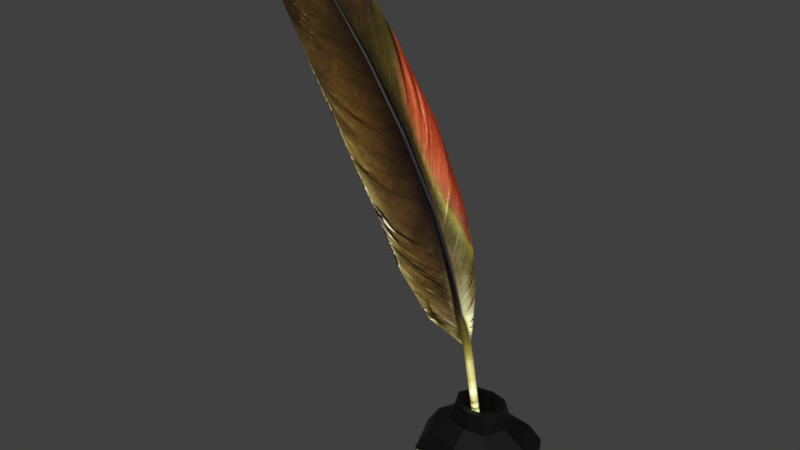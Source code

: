 # Source: quill.blend  (saved by Blender 5.2.45; exported with 4.5.12 LTS)
import bpy
from mathutils import Matrix  # noqa: F401  (used for matrix-valued properties, if any)

bpy.ops.wm.read_factory_settings(use_empty=True)
scene = bpy.context.scene
scene.name = 'Scene'

# ---- collections
col_collection_1 = bpy.data.collections.new('Collection 1'); scene.collection.children.link(col_collection_1)

# ---- images (referenced by path relative to the original .blend; pixels are not part of the script)
import os
ASSET_DIR = os.environ.get("B2B_ASSET_DIR", "")  # directory of the original .blend (textures are referenced by path, not embedded)
HERE = os.path.dirname(os.path.abspath(__file__))  # packed textures are extracted next to this script under _unpacked/

def load_image(name, relpath, width, height, colorspace="sRGB"):
    """Load a texture the original file referenced (path relative to the .blend, or extracted next to this script)."""
    p = next((c for c in (os.path.join(HERE, relpath), os.path.join(ASSET_DIR, relpath)) if relpath and os.path.exists(c)), "")
    if p:
        img = bpy.data.images.load(p, check_existing=True)
        img.name = name
    else:  # same state as the original file: an image datablock whose file is absent (Cycles renders it pink)
        img = bpy.data.images.new(name, width, height)
        img.source = "FILE"
        img.filepath = "//" + (relpath or name)
    img.colorspace_settings.name = colorspace
    return img
img_screenshot1_png = load_image('screenshot1.png', '_unpacked/inkwell.b89b2219.png', 512, 512, 'sRGB')

# ---- materials (node trees are filled in below, after node groups)
mat_inkwell_mat = bpy.data.materials.new('inkwell_mat')
mat_inkwell_mat.use_backface_culling_lightprobe_volume = False
mat_inkwell_mat.use_transparent_shadow = False

# ---- material node trees
mat_inkwell_mat.use_nodes = True; mat_inkwell_mat.node_tree.nodes.clear()
_N = mat_inkwell_mat.node_tree.nodes; _L = mat_inkwell_mat.node_tree.links
n0 = _N.new('ShaderNodeOutputMaterial'); n0.name = 'Material Output'; n0.location = (300, 300)
n1 = _N.new('ShaderNodeBsdfPrincipled'); n1.name = 'Principled BSDF'; n1.location = (10, 300)
n1.distribution = 'GGX'
n1.subsurface_method = 'BURLEY'
n1.inputs[3].default_value = 1.45
n1.inputs[27].default_value = (0.0, 0.0, 0.0, 1.0)
n1.inputs[28].default_value = 1.0
n2 = _N.new('ShaderNodeTexImage'); n2.name = 'Image Texture'; n2.location = (-280, 280)
n2.image = img_screenshot1_png
n3 = _N.new('ShaderNodeMixRGB'); n3.name = 'InventoryVisibility'; n3.location = (-240, 500)
n3.label = 'Brighter on black inventory'
n3.blend_type = 'MULTIPLY'
n3.inputs[0].default_value = 1.0
n3.inputs[2].default_value = (3.0, 3.0, 3.0, 1.0)
_L.new(n1.outputs[0], n0.inputs[0])
_L.new(n2.outputs[0], n3.inputs[1])
_L.new(n3.outputs[0], n1.inputs[0])
n0.is_active_output = True

# ---- world
world_world = bpy.data.worlds.new('World'); scene.world = world_world
world_world.use_nodes = True; world_world.node_tree.nodes.clear()
_N = world_world.node_tree.nodes; _L = world_world.node_tree.links
n0 = _N.new('ShaderNodeOutputWorld'); n0.name = 'World Output'; n0.location = (280, 0)
n1 = _N.new('ShaderNodeBackground'); n1.name = 'Background'; n1.location = (0, 0)
n1.inputs[0].default_value = (0.05088, 0.05088, 0.05088, 1.0)
n2 = _N.new('NodeFrame'); n2.name = 'Frame'; n2.location = (0, 0)
n2.label = 'Versioning: Use Nodes was removed'
n2.width = 160
n0.parent = n2
n1.parent = n2
_L.new(n1.outputs[0], n0.inputs[0])
n0.is_active_output = True
world_world.color = (0.05088, 0.05088, 0.05088)
world_world.use_sun_shadow = False
world_world.sun_shadow_jitter_overblur = 0.0
world_world.cycles.sampling_method = 'MANUAL'

# ---- meshes
me_cube_010 = bpy.data.meshes.new('Cube.010')
me_cube_010.from_pydata([(0.02887, 0.0, 0.00473), (0.04272, 0.03344, 0.00473), (0.07616, 0.03784, 0.00473), (0.1096, 0.03344, 0.00473), (0.1235, 0.0, 0.00473), (0.04272, -0.03344, 0.05203), (0.07616, -0.03784, 0.05203), (0.1096, -0.03344, 0.00473), (0.03833, 0.0, 0.06621), (0.04941, 0.02675, 0.06621), (0.1096, -0.03344, 0.05203), (0.1235, 0.0, 0.05203), (0.1096, 0.03344, 0.05203), (0.07616, -0.03784, 0.00473), (0.07616, 0.03027, 0.06621), (0.1029, 0.02675, 0.06621), (0.114, 0.0, 0.06621), (0.07616, 0.03784, 0.05203), (0.04272, 0.03344, 0.05203), (0.02887, 0.0, 0.05203), (0.04272, -0.03344, 0.00473), (0.1029, -0.02675, 0.06621), (0.07616, -0.03027, 0.06621), (0.04941, -0.02675, 0.06621), (0.05346, 0.0, 0.07567), (0.06011, 0.01605, 0.07567), (0.07616, 0.01816, 0.07567), (0.09222, 0.01605, 0.07567), (0.09887, 0.0, 0.07567), (0.09222, -0.01605, 0.07567), (0.07616, -0.01816, 0.07567), (0.06011, -0.01605, 0.07567), (0.05671, 0.0, 0.08986), (0.06361, 0.0137, 0.08986), (0.07616, 0.01625, 0.08986), (0.08872, 0.0137, 0.08986), (0.09562, 0.0, 0.08986), (0.08872, -0.0137, 0.08986), (0.07616, -0.01625, 0.08986), (0.06361, -0.0137, 0.08986), (0.06188, 0.0, 0.08986), (0.06692, 0.01019, 0.08986), (0.07616, 0.01209, 0.08986), (0.08541, 0.01019, 0.08986), (0.09045, 0.0, 0.08986), (0.08541, -0.01019, 0.08986), (0.07616, -0.01209, 0.08986), (0.06692, -0.01019, 0.08986), (0.06188, 0.0, 0.06621), (0.06692, 0.01019, 0.06621), (0.07616, 0.01209, 0.06621), (0.08541, 0.01019, 0.06621), (0.09045, 0.0, 0.06621), (0.08541, -0.01019, 0.06621), (0.07616, -0.01209, 0.06621), (0.06692, -0.01019, 0.06621), (0.0336, 0.0, 7.054e-10), (0.04607, 0.0301, 0.0), (0.07616, 0.03405, 3.527e-10), (0.1063, 0.0301, 0.0), (0.1187, 0.0, 0.0), (0.1063, -0.0301, 0.0), (0.07616, -0.03405, 3.527e-10), (0.04607, -0.0301, 0.0), (0.07709, -0.001711, 0.06663), (0.07765, 0.0, 0.06663), (0.06604, 0.0, 0.1351), (0.06543, -0.001901, 0.1349), (0.05928, -0.001901, 0.1598), (0.06385, -0.003076, 0.1346), (0.0577, -0.003076, 0.1594), (0.06189, -0.003076, 0.1342), (0.05575, -0.003076, 0.159), (0.06031, -0.001901, 0.1339), (0.05417, -0.001901, 0.1587), (0.0597, 0.0, 0.1337), (-0.0923, 0.0, 0.42), (0.06031, 0.001901, 0.1339), (0.05417, 0.001901, 0.1587), (0.06189, 0.003076, 0.1342), (0.05575, 0.003076, 0.159), (0.06385, 0.003076, 0.1346), (0.0577, 0.003076, 0.1594), (0.06543, 0.001901, 0.1349), (0.05928, 0.001901, 0.1598), (0.07564, -0.002768, 0.06662), (0.07384, -0.002768, 0.06661), (0.07238, -0.001711, 0.0666), (0.07183, 0.0, 0.0666), (0.07238, 0.001711, 0.0666), (0.07384, 0.002768, 0.06661), (0.07564, 0.002768, 0.06662), (0.07709, 0.001711, 0.06663), (0.04977, -0.001901, 0.1932), (0.0482, -0.003076, 0.1928), (0.04626, -0.003076, 0.1923), (0.04469, -0.001901, 0.1919), (0.04469, 0.001901, 0.1919), (0.04626, 0.003076, 0.1923), (0.0482, 0.003076, 0.1928), (0.04977, 0.001901, 0.1932), (-0.04248, 0.0, 0.397), (0.03287, -0.001711, 0.2342), (0.03154, -0.002768, 0.2336), (0.02988, -0.002768, 0.2329), (0.02854, -0.001711, 0.2324), (0.02854, 0.001711, 0.2324), (0.02988, 0.002768, 0.2329), (0.03154, 0.002768, 0.2336), (0.03287, 0.001711, 0.2342), (0.006564, -0.001521, 0.2808), (0.005458, -0.002461, 0.2801), (0.004091, -0.002461, 0.2793), (0.002984, -0.001521, 0.2786), (0.002984, 0.001521, 0.2786), (0.004091, 0.002461, 0.2793), (0.005458, 0.002461, 0.2801), (0.006564, 0.001521, 0.2808), (-0.02766, -0.001331, 0.3305), (-0.02858, -0.002153, 0.3298), (-0.02973, -0.002153, 0.329), (-0.03065, -0.001331, 0.3284), (-0.005359, 0.0, 0.3516), (-0.03065, 0.001331, 0.3284), (-0.02973, 0.002153, 0.329), (-0.02858, 0.002153, 0.3298), (-0.02766, 0.001331, 0.3305), (-0.06397, -0.0006655, 0.3734), (-0.06441, -0.001077, 0.373), (-0.06496, -0.001077, 0.3726), (-0.06539, -0.0006655, 0.3722), (-0.06539, 0.0006653, 0.3722), (-0.06496, 0.001076, 0.3726), (-0.06441, 0.001076, 0.373), (-0.06397, 0.0006653, 0.3734), (-0.106, 0.0, 0.4182), (0.02804, 0.0, 0.1421), (-0.0007048, 0.0, 0.1738), (0.03114, 0.0, 0.2994), (-0.01905, 0.0, 0.207), (0.0563, 0.0, 0.2444), (0.06469, 0.0, 0.2137), (-0.04644, 0.0, 0.2504), (-0.08928, 0.0, 0.3207), (-0.1187, 0.0, 0.3697), (0.06764, 0.0, 0.1932), (0.06859, 0.0, 0.1808), (-0.1235, 0.0, 0.3954), (-0.1163, 0.0, 0.4176)], [], [(17, 18, 9), (0, 20, 5), (6, 10, 21), (19, 18, 1), (12, 17, 15), (4, 3, 12), (11, 12, 15), (13, 7, 10), (3, 2, 17), (5, 6, 23), (7, 4, 11), (19, 5, 23), (2, 1, 18), (8, 9, 19), (10, 11, 16), (20, 13, 6), (22, 21, 29), (15, 14, 27), (8, 23, 31), (24, 25, 9), (16, 15, 27), (14, 9, 25), (23, 22, 31), (21, 16, 28), (30, 29, 37), (26, 25, 33), (29, 28, 36), (24, 31, 32), (32, 33, 25), (28, 27, 36), (31, 30, 39), (27, 26, 35), (39, 38, 47), (35, 34, 43), (38, 37, 45), (34, 33, 41), (37, 36, 44), (32, 39, 40), (40, 41, 33), (36, 35, 44), (40, 47, 55), (48, 49, 41), (44, 43, 51), (47, 46, 54), (43, 42, 50), (46, 45, 53), (42, 41, 49), (45, 44, 52), (48, 55, 49), (58, 57, 2), (61, 60, 4), (0, 1, 57), (60, 59, 3), (56, 63, 20), (59, 58, 2), (63, 62, 13), (62, 61, 13), (63, 56, 62), (14, 17, 9), (19, 0, 5), (22, 6, 21), (0, 19, 1), (17, 14, 15), (11, 4, 12), (16, 11, 15), (6, 13, 10), (12, 3, 17), (6, 22, 23), (10, 7, 11), (8, 19, 23), (17, 2, 18), (9, 18, 19), (21, 10, 16), (5, 20, 6), (30, 22, 29), (14, 26, 27), (24, 8, 31), (8, 24, 9), (28, 16, 27), (26, 14, 25), (22, 30, 31), (29, 21, 28), (38, 30, 37), (34, 26, 33), (37, 29, 36), (31, 39, 32), (24, 32, 25), (27, 35, 36), (30, 38, 39), (26, 34, 35), (38, 46, 47), (34, 42, 43), (46, 38, 45), (42, 34, 41), (45, 37, 44), (39, 47, 40), (32, 40, 33), (35, 43, 44), (48, 40, 55), (40, 48, 41), (52, 44, 51), (55, 47, 54), (51, 43, 50), (54, 46, 53), (50, 42, 49), (53, 45, 52), (55, 54, 49), (54, 53, 49), (53, 52, 49), (52, 51, 49), (51, 50, 49), (57, 1, 2), (7, 61, 4), (56, 0, 57), (4, 60, 3), (0, 56, 20), (3, 59, 2), (20, 63, 13), (61, 7, 13), (56, 57, 62), (57, 58, 62), (58, 59, 62), (59, 60, 62), (60, 61, 62), (67, 69, 85, 64), (77, 79, 90, 89), (67, 68, 70, 69), (79, 81, 91, 90), (69, 70, 72, 71), (69, 71, 86, 85), (71, 72, 74, 73), (81, 83, 92, 91), (71, 73, 87, 86), (83, 66, 65, 92), (77, 78, 80, 79), (75, 77, 89, 88), (79, 80, 82, 81), (72, 70, 94, 95), (81, 82, 84, 83), (66, 67, 64, 65), (73, 75, 88, 87), (82, 80, 98, 99), (70, 68, 93, 94), (80, 78, 97, 98), (78, 77, 136, 137), (74, 72, 95, 96), (84, 82, 99, 100), (84, 100, 141, 145), (146, 66, 83), (105, 104, 112, 113), (117, 116, 125, 126), (137, 136, 73, 74), (143, 142, 105, 113), (107, 106, 114, 115), (138, 140, 109, 117), (108, 107, 115, 116), (103, 102, 110, 111), (109, 108, 116, 117), (104, 103, 111, 112), (145, 146, 83, 84), (112, 111, 119, 120), (113, 112, 120, 121), (147, 144, 121, 130), (115, 114, 123, 124), (116, 115, 124, 125), (111, 110, 118, 119), (74, 96, 139, 137), (125, 124, 132, 133), (119, 118, 127, 128), (126, 125, 133, 134), (120, 119, 128, 129), (121, 120, 129, 130), (101, 122, 126, 134), (144, 143, 113, 121), (124, 123, 131, 132), (127, 118, 122, 101), (122, 138, 117, 126), (131, 123, 144, 147), (123, 114, 143, 144), (102, 93, 141, 140), (137, 139, 97, 78), (114, 106, 142, 143), (68, 67, 146, 145), (106, 97, 139, 142), (136, 75, 73), (136, 77, 75), (110, 102, 140, 138), (142, 139, 96, 105), (146, 67, 66), (118, 110, 138, 122), (93, 68, 145, 141), (96, 95, 104, 105), (95, 94, 103, 104), (100, 99, 108, 109), (94, 93, 102, 103), (99, 98, 107, 108), (98, 97, 106, 107), (140, 141, 100, 109), (148, 147, 130, 135), (132, 131, 135), (133, 132, 135), (128, 127, 135), (134, 133, 135), (129, 128, 135), (130, 129, 135), (76, 101, 134, 135), (135, 127, 101, 76), (135, 131, 147, 148)])
_uv = me_cube_010.uv_layers.new(name='UVMap')
_uv.uv.foreach_set('vector', [0.2076, 0.2898, 0.3073, 0.2898, 0.2549, 0.3327, 0.07042, 0.1432, 0.1059, 0.1542, 0.1064, 0.2896, 0.2076, 0.29, 0.3082, 0.2895, 0.2548, 0.3325, 0.3317, 0.3279, 0.3073, 0.2898, 0.3085, 0.1545, 0.1062, 0.2892, 0.2076, 0.2898, 0.1595, 0.3306, 0.07053, 0.1427, 0.1071, 0.1542, 0.1062, 0.2892, 0.08816, 0.327, 0.1062, 0.2892, 0.1595, 0.3306, 0.211, 0.1544, 0.3076, 0.1549, 0.3082, 0.2895, 0.1071, 0.1542, 0.2107, 0.1549, 0.2076, 0.2898, 0.1064, 0.2896, 0.2076, 0.29, 0.1592, 0.3303, 0.3076, 0.1549, 0.3377, 0.1414, 0.332, 0.3282, 0.08828, 0.3265, 0.1064, 0.2896, 0.1592, 0.3303, 0.2107, 0.1549, 0.3085, 0.1545, 0.3073, 0.2898, 0.3071, 0.3704, 0.2549, 0.3327, 0.3317, 0.3279, 0.3082, 0.2895, 0.332, 0.3282, 0.3075, 0.3711, 0.1059, 0.1542, 0.211, 0.1544, 0.2076, 0.29, 0.2067, 0.3309, 0.2548, 0.3325, 0.2409, 0.3753, 0.1595, 0.3306, 0.2067, 0.3315, 0.1693, 0.3716, 0.1076, 0.3648, 0.1592, 0.3303, 0.1691, 0.3712, 0.2729, 0.4067, 0.2408, 0.3752, 0.2549, 0.3327, 0.1079, 0.3648, 0.1595, 0.3306, 0.1693, 0.3716, 0.2067, 0.3315, 0.2549, 0.3327, 0.2408, 0.3752, 0.1592, 0.3303, 0.2067, 0.3309, 0.1691, 0.3712, 0.2548, 0.3325, 0.3075, 0.3711, 0.2727, 0.4059, 0.2047, 0.3688, 0.2409, 0.3753, 0.2261, 0.4112, 0.2046, 0.3688, 0.2408, 0.3752, 0.2261, 0.4116, 0.2409, 0.3753, 0.2727, 0.4059, 0.2513, 0.4372, 0.1352, 0.3958, 0.1691, 0.3712, 0.1502, 0.4285, 0.2509, 0.4366, 0.2261, 0.4116, 0.2408, 0.3752, 0.1347, 0.3959, 0.1693, 0.3716, 0.15, 0.4284, 0.1691, 0.3712, 0.2047, 0.3688, 0.1783, 0.4066, 0.1693, 0.3716, 0.2046, 0.3688, 0.178, 0.4066, 0.1783, 0.4066, 0.2022, 0.4078, 0.181, 0.4177, 0.178, 0.4066, 0.2023, 0.4076, 0.181, 0.4175, 0.2022, 0.4078, 0.2261, 0.4112, 0.2213, 0.422, 0.2023, 0.4076, 0.2261, 0.4116, 0.2212, 0.4224, 0.2261, 0.4112, 0.2513, 0.4372, 0.2399, 0.4437, 0.1502, 0.4285, 0.1783, 0.4066, 0.1597, 0.4355, 0.2399, 0.4432, 0.2212, 0.4224, 0.2261, 0.4116, 0.15, 0.4284, 0.178, 0.4066, 0.1598, 0.4359, 0.8903, 0.906, 0.8766, 0.906, 0.8766, 0.8775, 0.7901, 0.8775, 0.8038, 0.8775, 0.8038, 0.906, 0.8402, 0.906, 0.8265, 0.906, 0.8265, 0.8775, 0.8766, 0.906, 0.8652, 0.906, 0.8652, 0.8775, 0.8265, 0.906, 0.8151, 0.906, 0.8151, 0.8775, 0.8652, 0.906, 0.8539, 0.906, 0.8539, 0.8775, 0.8151, 0.906, 0.8038, 0.906, 0.8038, 0.8775, 0.8539, 0.906, 0.8402, 0.906, 0.8402, 0.8775, 0.7901, 0.9181, 0.8059, 0.906, 0.7901, 0.938, 0.2124, 0.1283, 0.2734, 0.1321, 0.2107, 0.1549, 0.274, 0.1318, 0.3326, 0.1256, 0.3377, 0.1414, 0.3377, 0.1407, 0.3085, 0.1545, 0.2734, 0.1321, 0.07667, 0.1235, 0.146, 0.1328, 0.1071, 0.1542, 0.07568, 0.1236, 0.147, 0.1327, 0.1059, 0.1542, 0.146, 0.1328, 0.2124, 0.1283, 0.2107, 0.1549, 0.147, 0.1327, 0.2128, 0.1281, 0.211, 0.1544, 0.2128, 0.1281, 0.274, 0.1318, 0.211, 0.1544, 0.7901, 0.8371, 0.7901, 0.78, 0.8362, 0.8637, 0.2067, 0.3315, 0.2076, 0.2898, 0.2549, 0.3327, 0.08828, 0.3265, 0.07042, 0.1432, 0.1064, 0.2896, 0.2067, 0.3309, 0.2076, 0.29, 0.2548, 0.3325, 0.3377, 0.1407, 0.3317, 0.3279, 0.3085, 0.1545, 0.2076, 0.2898, 0.2067, 0.3315, 0.1595, 0.3306, 0.08816, 0.327, 0.07053, 0.1427, 0.1062, 0.2892, 0.1079, 0.3648, 0.08816, 0.327, 0.1595, 0.3306, 0.2076, 0.29, 0.211, 0.1544, 0.3082, 0.2895, 0.1062, 0.2892, 0.1071, 0.1542, 0.2076, 0.2898, 0.2076, 0.29, 0.2067, 0.3309, 0.1592, 0.3303, 0.3082, 0.2895, 0.3076, 0.1549, 0.332, 0.3282, 0.1076, 0.3648, 0.08828, 0.3265, 0.1592, 0.3303, 0.2076, 0.2898, 0.2107, 0.1549, 0.3073, 0.2898, 0.2549, 0.3327, 0.3073, 0.2898, 0.3317, 0.3279, 0.2548, 0.3325, 0.3082, 0.2895, 0.3075, 0.3711, 0.1064, 0.2896, 0.1059, 0.1542, 0.2076, 0.29, 0.2047, 0.3688, 0.2067, 0.3309, 0.2409, 0.3753, 0.2067, 0.3315, 0.2046, 0.3688, 0.1693, 0.3716, 0.1352, 0.3958, 0.1076, 0.3648, 0.1691, 0.3712, 0.3071, 0.3704, 0.2729, 0.4067, 0.2549, 0.3327, 0.1347, 0.3959, 0.1079, 0.3648, 0.1693, 0.3716, 0.2046, 0.3688, 0.2067, 0.3315, 0.2408, 0.3752, 0.2067, 0.3309, 0.2047, 0.3688, 0.1691, 0.3712, 0.2409, 0.3753, 0.2548, 0.3325, 0.2727, 0.4059, 0.2022, 0.4078, 0.2047, 0.3688, 0.2261, 0.4112, 0.2023, 0.4076, 0.2046, 0.3688, 0.2261, 0.4116, 0.2261, 0.4112, 0.2409, 0.3753, 0.2513, 0.4372, 0.1691, 0.3712, 0.1783, 0.4066, 0.1502, 0.4285, 0.2729, 0.4067, 0.2509, 0.4366, 0.2408, 0.3752, 0.1693, 0.3716, 0.178, 0.4066, 0.15, 0.4284, 0.2047, 0.3688, 0.2022, 0.4078, 0.1783, 0.4066, 0.2046, 0.3688, 0.2023, 0.4076, 0.178, 0.4066, 0.2022, 0.4078, 0.2015, 0.4182, 0.181, 0.4177, 0.2023, 0.4076, 0.2011, 0.4179, 0.181, 0.4175, 0.2015, 0.4182, 0.2022, 0.4078, 0.2213, 0.422, 0.2011, 0.4179, 0.2023, 0.4076, 0.2212, 0.4224, 0.2213, 0.422, 0.2261, 0.4112, 0.2399, 0.4437, 0.1783, 0.4066, 0.181, 0.4177, 0.1597, 0.4355, 0.2509, 0.4366, 0.2399, 0.4432, 0.2261, 0.4116, 0.178, 0.4066, 0.181, 0.4175, 0.1598, 0.4359, 0.8903, 0.8775, 0.8903, 0.906, 0.8766, 0.8775, 0.7901, 0.906, 0.7901, 0.8775, 0.8038, 0.906, 0.8402, 0.8775, 0.8402, 0.906, 0.8265, 0.8775, 0.8766, 0.8775, 0.8766, 0.906, 0.8652, 0.8775, 0.8265, 0.8775, 0.8265, 0.906, 0.8151, 0.8775, 0.8652, 0.8775, 0.8652, 0.906, 0.8539, 0.8775, 0.8151, 0.8775, 0.8151, 0.906, 0.8038, 0.8775, 0.8539, 0.8775, 0.8539, 0.906, 0.8402, 0.8775, 0.8059, 0.906, 0.8219, 0.9102, 0.7901, 0.938, 0.8219, 0.9102, 0.835, 0.9204, 0.7901, 0.938, 0.835, 0.9204, 0.835, 0.9403, 0.7901, 0.938, 0.835, 0.9403, 0.8192, 0.9524, 0.7901, 0.938, 0.8192, 0.9524, 0.8032, 0.9482, 0.7901, 0.938, 0.2734, 0.1321, 0.3085, 0.1545, 0.2107, 0.1549, 0.3076, 0.1549, 0.274, 0.1318, 0.3377, 0.1414, 0.3321, 0.1268, 0.3377, 0.1407, 0.2734, 0.1321, 0.07053, 0.1427, 0.07667, 0.1235, 0.1071, 0.1542, 0.07042, 0.1432, 0.07568, 0.1236, 0.1059, 0.1542, 0.1071, 0.1542, 0.146, 0.1328, 0.2107, 0.1549, 0.1059, 0.1542, 0.147, 0.1327, 0.211, 0.1544, 0.274, 0.1318, 0.3076, 0.1549, 0.211, 0.1544, 0.7901, 0.78, 0.8305, 0.7396, 0.8362, 0.8637, 0.8305, 0.7396, 0.8819, 0.7534, 0.8362, 0.8637, 0.8819, 0.7534, 0.928, 0.78, 0.8362, 0.8637, 0.928, 0.78, 0.928, 0.8371, 0.8362, 0.8637, 0.928, 0.8371, 0.8876, 0.8775, 0.8362, 0.8637, 0.5526, 0.2352, 0.5502, 0.2357, 0.5193, 0.1392, 0.5211, 0.1386, 0.5451, 0.2371, 0.5475, 0.2364, 0.517, 0.1399, 0.5154, 0.1404, 0.5526, 0.2352, 0.5786, 0.3158, 0.5746, 0.3169, 0.5502, 0.2357, 0.5475, 0.2364, 0.5499, 0.2357, 0.5189, 0.1393, 0.517, 0.1399, 0.5502, 0.2357, 0.5746, 0.3169, 0.5706, 0.318, 0.5479, 0.2363, 0.5502, 0.2357, 0.5479, 0.2363, 0.5174, 0.1399, 0.5193, 0.1392, 0.5479, 0.2363, 0.5706, 0.318, 0.5668, 0.319, 0.5455, 0.237, 0.5499, 0.2357, 0.5522, 0.2352, 0.5208, 0.1386, 0.5189, 0.1393, 0.5479, 0.2363, 0.5455, 0.237, 0.5158, 0.1404, 0.5174, 0.1399, 0.5522, 0.2352, 0.5551, 0.2342, 0.5227, 0.138, 0.5208, 0.1386, 0.5451, 0.2371, 0.5662, 0.3191, 0.57, 0.318, 0.5475, 0.2364, 0.5423, 0.237, 0.5451, 0.2371, 0.5154, 0.1404, 0.5135, 0.1409, 0.5475, 0.2364, 0.57, 0.318, 0.574, 0.3169, 0.5499, 0.2357, 0.5706, 0.318, 0.5746, 0.3169, 0.5864, 0.4086, 0.5833, 0.4093, 0.5499, 0.2357, 0.574, 0.3169, 0.578, 0.3158, 0.5522, 0.2352, 0.5554, 0.2342, 0.5526, 0.2352, 0.5211, 0.1386, 0.523, 0.138, 0.5455, 0.237, 0.5427, 0.237, 0.5139, 0.1409, 0.5158, 0.1404, 0.574, 0.3169, 0.57, 0.318, 0.583, 0.4093, 0.5861, 0.4085, 0.5746, 0.3169, 0.5786, 0.3158, 0.5896, 0.4078, 0.5864, 0.4086, 0.57, 0.318, 0.5662, 0.3191, 0.5799, 0.4099, 0.583, 0.4093, 0.5662, 0.3191, 0.5451, 0.2371, 0.4786, 0.3208, 0.4607, 0.4283, 0.5668, 0.319, 0.5706, 0.318, 0.5833, 0.4093, 0.5802, 0.4099, 0.578, 0.3158, 0.574, 0.3169, 0.5861, 0.4085, 0.5892, 0.4078, 0.578, 0.3158, 0.5892, 0.4078, 0.6409, 0.4396, 0.6289, 0.3856, 0.6187, 0.3553, 0.5551, 0.2342, 0.5522, 0.2352, 0.5798, 0.5074, 0.5833, 0.5068, 0.5675, 0.6222, 0.5642, 0.6223, 0.574, 0.6219, 0.5707, 0.622, 0.5508, 0.7301, 0.5539, 0.7303, 0.462, 0.4279, 0.4803, 0.3205, 0.5455, 0.237, 0.5668, 0.319, 0.4342, 0.7783, 0.4447, 0.6335, 0.5798, 0.5074, 0.5642, 0.6223, 0.5831, 0.5068, 0.5796, 0.5074, 0.5641, 0.6223, 0.5674, 0.6222, 0.6448, 0.6282, 0.6542, 0.5069, 0.5902, 0.5054, 0.574, 0.6219, 0.5866, 0.5061, 0.5831, 0.5068, 0.5674, 0.6222, 0.5707, 0.622, 0.5869, 0.5061, 0.5905, 0.5054, 0.5741, 0.6219, 0.5708, 0.622, 0.5902, 0.5054, 0.5866, 0.5061, 0.5707, 0.622, 0.574, 0.6219, 0.5833, 0.5068, 0.5869, 0.5061, 0.5708, 0.622, 0.5675, 0.6222, 0.6289, 0.3856, 0.6187, 0.3553, 0.5522, 0.2352, 0.578, 0.3158, 0.5675, 0.6222, 0.5708, 0.622, 0.5508, 0.7301, 0.5478, 0.73, 0.5642, 0.6223, 0.5675, 0.6222, 0.5478, 0.73, 0.5448, 0.7299, 0.4447, 0.9322, 0.4296, 0.8742, 0.5448, 0.7299, 0.5252, 0.834, 0.5674, 0.6222, 0.5641, 0.6223, 0.5448, 0.7299, 0.5478, 0.73, 0.5707, 0.622, 0.5674, 0.6222, 0.5478, 0.73, 0.5508, 0.7301, 0.5708, 0.622, 0.5741, 0.6219, 0.5539, 0.7303, 0.5508, 0.7301, 0.5668, 0.319, 0.5802, 0.4099, 0.457, 0.5291, 0.462, 0.4279, 0.5508, 0.7301, 0.5478, 0.73, 0.5273, 0.8343, 0.5293, 0.8346, 0.5508, 0.7301, 0.5539, 0.7303, 0.5312, 0.8351, 0.5292, 0.8346, 0.5539, 0.7303, 0.5508, 0.7301, 0.5293, 0.8346, 0.5313, 0.8351, 0.5478, 0.73, 0.5508, 0.7301, 0.5292, 0.8346, 0.5272, 0.8343, 0.5448, 0.7299, 0.5478, 0.73, 0.5272, 0.8343, 0.5252, 0.834, 0.5962, 0.8616, 0.6259, 0.7401, 0.5539, 0.7303, 0.5313, 0.8351, 0.4296, 0.8742, 0.4342, 0.7783, 0.5642, 0.6223, 0.5448, 0.7299, 0.5478, 0.73, 0.5448, 0.7299, 0.5253, 0.8341, 0.5273, 0.8343, 0.5312, 0.8351, 0.5539, 0.7303, 0.6257, 0.7403, 0.5957, 0.8617, 0.6259, 0.7401, 0.6448, 0.6282, 0.574, 0.6219, 0.5539, 0.7303, 0.5253, 0.8341, 0.5448, 0.7299, 0.4301, 0.875, 0.4454, 0.9329, 0.5448, 0.7299, 0.5641, 0.6223, 0.4342, 0.779, 0.4301, 0.875, 0.5905, 0.5054, 0.5896, 0.4078, 0.6421, 0.44, 0.6551, 0.5072, 0.4607, 0.4283, 0.456, 0.5297, 0.5799, 0.4099, 0.5662, 0.3191, 0.5641, 0.6223, 0.5796, 0.5074, 0.4441, 0.634, 0.4342, 0.779, 0.5786, 0.3158, 0.5526, 0.2352, 0.6202, 0.3556, 0.6303, 0.3859, 0.5796, 0.5074, 0.5799, 0.4099, 0.456, 0.5297, 0.4441, 0.634, 0.4803, 0.3205, 0.5427, 0.237, 0.5455, 0.237, 0.4786, 0.3208, 0.5451, 0.2371, 0.5423, 0.237, 0.5741, 0.6219, 0.5905, 0.5054, 0.6551, 0.5072, 0.6452, 0.6285, 0.4447, 0.6335, 0.457, 0.5291, 0.5802, 0.4099, 0.5798, 0.5074, 0.6202, 0.3556, 0.5526, 0.2352, 0.5554, 0.2342, 0.5539, 0.7303, 0.5741, 0.6219, 0.6452, 0.6285, 0.6257, 0.7403, 0.5896, 0.4078, 0.5786, 0.3158, 0.6303, 0.3859, 0.6421, 0.44, 0.5802, 0.4099, 0.5833, 0.4093, 0.5833, 0.5068, 0.5798, 0.5074, 0.5833, 0.4093, 0.5864, 0.4086, 0.5869, 0.5061, 0.5833, 0.5068, 0.5892, 0.4078, 0.5861, 0.4085, 0.5866, 0.5061, 0.5902, 0.5054, 0.5864, 0.4086, 0.5896, 0.4078, 0.5905, 0.5054, 0.5869, 0.5061, 0.5861, 0.4085, 0.583, 0.4093, 0.5831, 0.5068, 0.5866, 0.5061, 0.583, 0.4093, 0.5799, 0.4099, 0.5796, 0.5074, 0.5831, 0.5068, 0.6542, 0.5069, 0.6409, 0.4396, 0.5892, 0.4078, 0.5902, 0.5054, 0.471, 0.9551, 0.4447, 0.9322, 0.5252, 0.834, 0.4954, 0.948, 0.5273, 0.8343, 0.5253, 0.8341, 0.496, 0.948, 0.5293, 0.8346, 0.5273, 0.8343, 0.496, 0.948, 0.5292, 0.8346, 0.5312, 0.8351, 0.4954, 0.948, 0.5313, 0.8351, 0.5293, 0.8346, 0.496, 0.948, 0.5272, 0.8343, 0.5292, 0.8346, 0.4954, 0.948, 0.5252, 0.834, 0.5272, 0.8343, 0.4954, 0.948, 0.521, 0.9463, 0.5962, 0.8616, 0.5313, 0.8351, 0.496, 0.948, 0.4954, 0.948, 0.5312, 0.8351, 0.5957, 0.8617, 0.5204, 0.9463, 0.496, 0.948, 0.5253, 0.8341, 0.4454, 0.9329, 0.471, 0.9554])
me_cube_010.materials.append(mat_inkwell_mat)
me_cube_010.use_remesh_preserve_volume = False
me_cube_010.use_remesh_preserve_attributes = False
me_cube_010.use_mirror_vertex_groups = False
me_cube_010.update()

# ---- objects
ob_quill = bpy.data.objects.new('quill', me_cube_010)

# ---- transforms, parenting, visibility, modifiers, constraints
ob_quill.location = (0.0, 0.0, 0.0)
ob_quill.lineart.crease_threshold = 0.0

# ---- collection membership
scene.collection.objects.link(ob_quill)

# ---- scene / render settings (as saved in the file)
scene.frame_start = 1; scene.frame_end = 250; scene.frame_set(1)
scene.render.engine = 'BLENDER_EEVEE_NEXT'
scene.render.resolution_percentage = 50
scene.render.dither_intensity = 0.0
scene.render.bake_bias = 0.0
scene.render.bake_samples = 0
scene.cycles.use_denoising = False
scene.cycles.samples = 128
scene.cycles.sampling_pattern = 'TABULATED_SOBOL'
scene.cycles.light_sampling_threshold = 0.0
scene.cycles.use_adaptive_sampling = False
scene.cycles.use_light_tree = False
scene.cycles.blur_glossy = 0.0
scene.cycles.sample_clamp_indirect = 0.0
scene.eevee.fast_gi_thickness_near = 0.1
scene.eevee.fast_gi_thickness_far = 0.0
scene.view_settings.view_transform = 'Standard'
bpy.context.view_layer.update()

# ---- added for rendering (the .blend has no active camera and no usable light): camera, sun
cam_auto = bpy.data.cameras.new('AutoCamera')
cam_auto.lens = 50.0
cam_auto.sensor_width = 36.0
cam_auto.clip_end = 1000.0
ob_auto_camera = bpy.data.objects.new('AutoCamera', cam_auto)
scene.collection.objects.link(ob_auto_camera)
ob_auto_camera.location = (0.45618, -0.547416, 0.574944)
ob_auto_camera.rotation_euler = (1.09748, -7.21219e-08, 0.694738)
scene.camera = ob_auto_camera
light_auto_sun = bpy.data.lights.new('AutoSun', 'SUN')
light_auto_sun.energy = 3.0
light_auto_sun.angle = 0.0523599
ob_auto_sun = bpy.data.objects.new('AutoSun', light_auto_sun)
scene.collection.objects.link(ob_auto_sun)
ob_auto_sun.rotation_euler = (0.872665, 0.174533, 0.523599)
bpy.context.view_layer.update()
